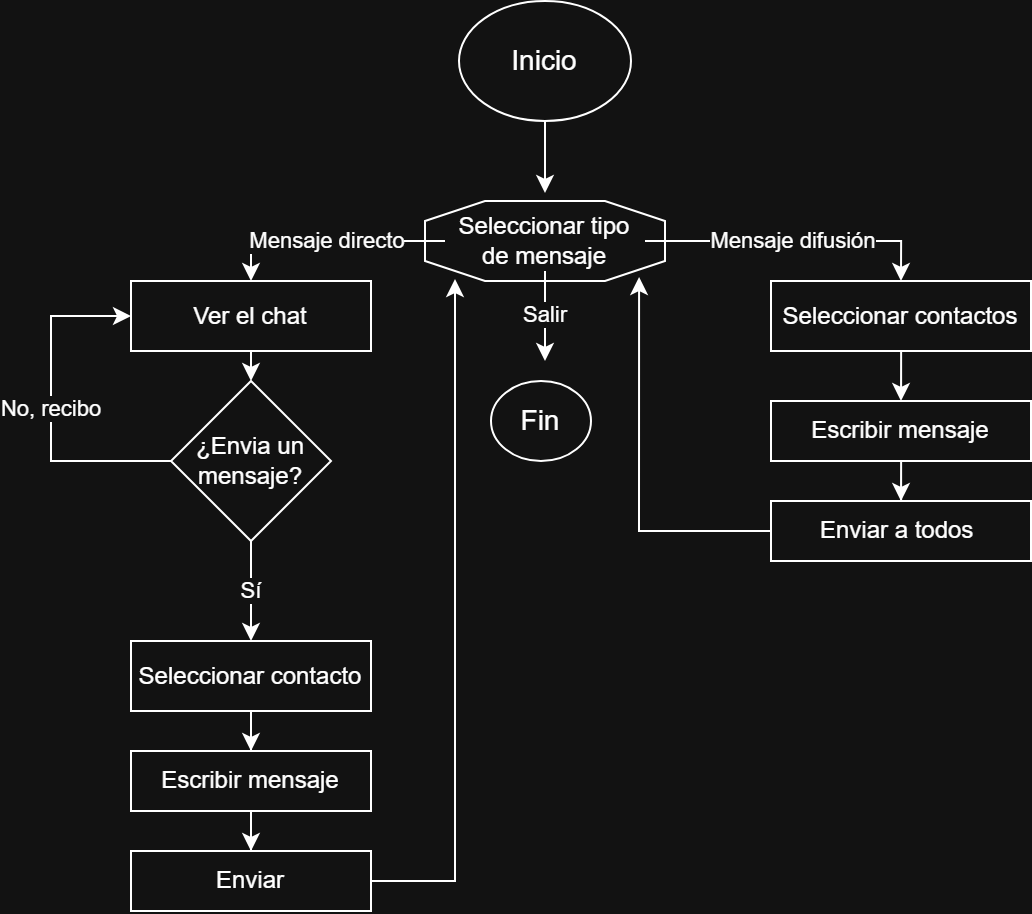

The diagram above was exported from draw.io. Its source (the exported page's mxGraphModel, read from the mxfile embedded in the PNG):
<mxGraphModel dx="1012" dy="514" grid="1" gridSize="10" guides="1" tooltips="1" connect="1" arrows="1" fold="1" page="1" pageScale="1" pageWidth="827" pageHeight="1169" math="0" shadow="0">
  <root>
    <mxCell id="0" />
    <mxCell id="1" parent="0" />
    <mxCell id="r19o8NNEKuXJo8OIuCJb-1" parent="1" style="ellipse;whiteSpace=wrap;html=1;fontSize=14;" value="Inicio" vertex="1">
      <mxGeometry height="60" width="86" x="294" y="20" as="geometry" />
    </mxCell>
    <mxCell id="r19o8NNEKuXJo8OIuCJb-3" parent="1" style="verticalLabelPosition=bottom;verticalAlign=top;html=1;shape=mxgraph.basic.polygon;polyCoords=[[0.25,0],[0.75,0],[1,0.25],[1,0.75],[0.75,1],[0.25,1],[0,0.75],[0,0.25]];polyline=0;" value="" vertex="1">
      <mxGeometry height="40" width="120" x="277" y="120" as="geometry" />
    </mxCell>
    <mxCell id="0hTGa5wRvz9NM-PFTmjJ-3" edge="1" parent="1" source="r19o8NNEKuXJo8OIuCJb-4" style="edgeStyle=orthogonalEdgeStyle;rounded=0;orthogonalLoop=1;jettySize=auto;html=1;" value="Salir">
      <mxGeometry relative="1" as="geometry">
        <mxPoint x="337" y="200" as="targetPoint" />
      </mxGeometry>
    </mxCell>
    <mxCell id="0hTGa5wRvz9NM-PFTmjJ-4" edge="1" parent="1" source="r19o8NNEKuXJo8OIuCJb-4" style="edgeStyle=orthogonalEdgeStyle;rounded=0;orthogonalLoop=1;jettySize=auto;html=1;entryX=0.5;entryY=0;entryDx=0;entryDy=0;" target="r19o8NNEKuXJo8OIuCJb-9" value="Mensaje directo">
      <mxGeometry relative="1" as="geometry" />
    </mxCell>
    <mxCell id="0hTGa5wRvz9NM-PFTmjJ-5" edge="1" parent="1" source="r19o8NNEKuXJo8OIuCJb-4" style="edgeStyle=orthogonalEdgeStyle;rounded=0;orthogonalLoop=1;jettySize=auto;html=1;entryX=0.5;entryY=0;entryDx=0;entryDy=0;" target="r19o8NNEKuXJo8OIuCJb-6" value="Mensaje difusión">
      <mxGeometry relative="1" as="geometry" />
    </mxCell>
    <mxCell id="r19o8NNEKuXJo8OIuCJb-4" parent="1" style="text;html=1;whiteSpace=wrap;strokeColor=none;fillColor=none;align=center;verticalAlign=middle;rounded=0;" value="Seleccionar tipo de mensaje" vertex="1">
      <mxGeometry height="30" width="100" x="287" y="125" as="geometry" />
    </mxCell>
    <mxCell id="0hTGa5wRvz9NM-PFTmjJ-13" edge="1" parent="1" source="r19o8NNEKuXJo8OIuCJb-5" style="edgeStyle=orthogonalEdgeStyle;rounded=0;orthogonalLoop=1;jettySize=auto;html=1;entryX=0.5;entryY=0;entryDx=0;entryDy=0;" target="r19o8NNEKuXJo8OIuCJb-7">
      <mxGeometry relative="1" as="geometry" />
    </mxCell>
    <mxCell id="r19o8NNEKuXJo8OIuCJb-5" parent="1" style="rounded=0;whiteSpace=wrap;html=1;" value="Seleccionar contacto" vertex="1">
      <mxGeometry height="35" width="120" x="130" y="340" as="geometry" />
    </mxCell>
    <mxCell id="0hTGa5wRvz9NM-PFTmjJ-7" edge="1" parent="1" source="r19o8NNEKuXJo8OIuCJb-6" style="edgeStyle=orthogonalEdgeStyle;rounded=0;orthogonalLoop=1;jettySize=auto;html=1;entryX=0.5;entryY=0;entryDx=0;entryDy=0;" target="r19o8NNEKuXJo8OIuCJb-11">
      <mxGeometry relative="1" as="geometry" />
    </mxCell>
    <mxCell id="r19o8NNEKuXJo8OIuCJb-6" parent="1" style="rounded=0;whiteSpace=wrap;html=1;" value="Seleccionar contactos" vertex="1">
      <mxGeometry height="35" width="130" x="450" y="160" as="geometry" />
    </mxCell>
    <mxCell id="0hTGa5wRvz9NM-PFTmjJ-14" edge="1" parent="1" source="r19o8NNEKuXJo8OIuCJb-7" style="edgeStyle=orthogonalEdgeStyle;rounded=0;orthogonalLoop=1;jettySize=auto;html=1;entryX=0.5;entryY=0;entryDx=0;entryDy=0;" target="r19o8NNEKuXJo8OIuCJb-8">
      <mxGeometry relative="1" as="geometry" />
    </mxCell>
    <mxCell id="r19o8NNEKuXJo8OIuCJb-7" parent="1" style="rounded=0;whiteSpace=wrap;html=1;" value="Escribir mensaje" vertex="1">
      <mxGeometry height="30" width="120" x="130" y="395" as="geometry" />
    </mxCell>
    <mxCell id="r19o8NNEKuXJo8OIuCJb-8" parent="1" style="rounded=0;whiteSpace=wrap;html=1;" value="Enviar" vertex="1">
      <mxGeometry height="30" width="120" x="130" y="445" as="geometry" />
    </mxCell>
    <mxCell id="0hTGa5wRvz9NM-PFTmjJ-6" edge="1" parent="1" source="r19o8NNEKuXJo8OIuCJb-9" style="edgeStyle=orthogonalEdgeStyle;rounded=0;orthogonalLoop=1;jettySize=auto;html=1;exitX=0.5;exitY=1;exitDx=0;exitDy=0;entryX=0.5;entryY=0;entryDx=0;entryDy=0;" target="r19o8NNEKuXJo8OIuCJb-15">
      <mxGeometry relative="1" as="geometry" />
    </mxCell>
    <mxCell id="r19o8NNEKuXJo8OIuCJb-9" parent="1" style="rounded=0;whiteSpace=wrap;html=1;" value="Ver el chat" vertex="1">
      <mxGeometry height="35" width="120" x="130" y="160" as="geometry" />
    </mxCell>
    <mxCell id="0hTGa5wRvz9NM-PFTmjJ-8" edge="1" parent="1" source="r19o8NNEKuXJo8OIuCJb-11" style="edgeStyle=orthogonalEdgeStyle;rounded=0;orthogonalLoop=1;jettySize=auto;html=1;entryX=0.5;entryY=0;entryDx=0;entryDy=0;" target="r19o8NNEKuXJo8OIuCJb-12">
      <mxGeometry relative="1" as="geometry" />
    </mxCell>
    <mxCell id="r19o8NNEKuXJo8OIuCJb-11" parent="1" style="rounded=0;whiteSpace=wrap;html=1;" value="Escribir mensaje" vertex="1">
      <mxGeometry height="30" width="130" x="450" y="220" as="geometry" />
    </mxCell>
    <mxCell id="r19o8NNEKuXJo8OIuCJb-12" parent="1" style="rounded=0;whiteSpace=wrap;html=1;" value="Enviar a todos&amp;nbsp;" vertex="1">
      <mxGeometry height="30" width="130" x="450" y="270" as="geometry" />
    </mxCell>
    <mxCell id="r19o8NNEKuXJo8OIuCJb-14" parent="1" style="ellipse;whiteSpace=wrap;html=1;fontSize=14;" value="Fin" vertex="1">
      <mxGeometry height="40" width="50" x="310" y="210" as="geometry" />
    </mxCell>
    <mxCell id="0hTGa5wRvz9NM-PFTmjJ-11" edge="1" parent="1" source="r19o8NNEKuXJo8OIuCJb-15" style="edgeStyle=orthogonalEdgeStyle;rounded=0;orthogonalLoop=1;jettySize=auto;html=1;entryX=0.5;entryY=0;entryDx=0;entryDy=0;" target="r19o8NNEKuXJo8OIuCJb-5" value="Sí">
      <mxGeometry relative="1" as="geometry" />
    </mxCell>
    <mxCell id="0hTGa5wRvz9NM-PFTmjJ-12" edge="1" parent="1" source="r19o8NNEKuXJo8OIuCJb-15" style="edgeStyle=orthogonalEdgeStyle;rounded=0;orthogonalLoop=1;jettySize=auto;html=1;entryX=0;entryY=0.5;entryDx=0;entryDy=0;" target="r19o8NNEKuXJo8OIuCJb-9" value="No, recibo">
      <mxGeometry relative="1" as="geometry">
        <Array as="points">
          <mxPoint x="90" y="250" />
          <mxPoint x="90" y="178" />
        </Array>
      </mxGeometry>
    </mxCell>
    <mxCell id="r19o8NNEKuXJo8OIuCJb-15" parent="1" style="rhombus;whiteSpace=wrap;html=1;" value="¿Envia un mensaje?" vertex="1">
      <mxGeometry height="80" width="80" x="150" y="210" as="geometry" />
    </mxCell>
    <mxCell id="0hTGa5wRvz9NM-PFTmjJ-2" edge="1" parent="1" source="r19o8NNEKuXJo8OIuCJb-1" style="edgeStyle=orthogonalEdgeStyle;rounded=0;orthogonalLoop=1;jettySize=auto;html=1;entryX=0.5;entryY=-0.1;entryDx=0;entryDy=0;entryPerimeter=0;" target="r19o8NNEKuXJo8OIuCJb-3">
      <mxGeometry relative="1" as="geometry" />
    </mxCell>
    <mxCell id="0hTGa5wRvz9NM-PFTmjJ-9" edge="1" parent="1" source="r19o8NNEKuXJo8OIuCJb-12" style="edgeStyle=orthogonalEdgeStyle;rounded=0;orthogonalLoop=1;jettySize=auto;html=1;entryX=0.892;entryY=0.95;entryDx=0;entryDy=0;entryPerimeter=0;" target="r19o8NNEKuXJo8OIuCJb-3">
      <mxGeometry relative="1" as="geometry" />
    </mxCell>
    <mxCell id="0hTGa5wRvz9NM-PFTmjJ-10" edge="1" parent="1" source="r19o8NNEKuXJo8OIuCJb-8" style="edgeStyle=orthogonalEdgeStyle;rounded=0;orthogonalLoop=1;jettySize=auto;html=1;entryX=0.125;entryY=0.975;entryDx=0;entryDy=0;entryPerimeter=0;" target="r19o8NNEKuXJo8OIuCJb-3">
      <mxGeometry relative="1" as="geometry" />
    </mxCell>
  </root>
</mxGraphModel>